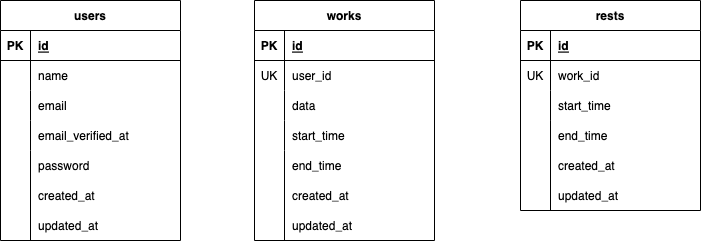

The diagram above was exported from draw.io. Its source (the exported page's mxGraphModel, read from the mxfile embedded in the PNG):
<mxGraphModel dx="377" dy="515" grid="1" gridSize="10" guides="1" tooltips="1" connect="1" arrows="1" fold="1" page="1" pageScale="1" pageWidth="827" pageHeight="1169" math="0" shadow="0">
  <root>
    <mxCell id="0" />
    <mxCell id="1" parent="0" />
    <mxCell id="2" value="users" style="shape=table;startSize=30;container=1;collapsible=1;childLayout=tableLayout;fixedRows=1;rowLines=0;fontStyle=1;align=center;resizeLast=1;" vertex="1" parent="1">
      <mxGeometry x="70" y="70" width="180" height="240" as="geometry" />
    </mxCell>
    <mxCell id="3" value="" style="shape=tableRow;horizontal=0;startSize=0;swimlaneHead=0;swimlaneBody=0;fillColor=none;collapsible=0;dropTarget=0;points=[[0,0.5],[1,0.5]];portConstraint=eastwest;top=0;left=0;right=0;bottom=1;" vertex="1" parent="2">
      <mxGeometry y="30" width="180" height="30" as="geometry" />
    </mxCell>
    <mxCell id="4" value="PK" style="shape=partialRectangle;connectable=0;fillColor=none;top=0;left=0;bottom=0;right=0;fontStyle=1;overflow=hidden;" vertex="1" parent="3">
      <mxGeometry width="30" height="30" as="geometry">
        <mxRectangle width="30" height="30" as="alternateBounds" />
      </mxGeometry>
    </mxCell>
    <mxCell id="5" value="id" style="shape=partialRectangle;connectable=0;fillColor=none;top=0;left=0;bottom=0;right=0;align=left;spacingLeft=6;fontStyle=5;overflow=hidden;" vertex="1" parent="3">
      <mxGeometry x="30" width="150" height="30" as="geometry">
        <mxRectangle width="150" height="30" as="alternateBounds" />
      </mxGeometry>
    </mxCell>
    <mxCell id="6" value="" style="shape=tableRow;horizontal=0;startSize=0;swimlaneHead=0;swimlaneBody=0;fillColor=none;collapsible=0;dropTarget=0;points=[[0,0.5],[1,0.5]];portConstraint=eastwest;top=0;left=0;right=0;bottom=0;" vertex="1" parent="2">
      <mxGeometry y="60" width="180" height="30" as="geometry" />
    </mxCell>
    <mxCell id="7" value="" style="shape=partialRectangle;connectable=0;fillColor=none;top=0;left=0;bottom=0;right=0;editable=1;overflow=hidden;" vertex="1" parent="6">
      <mxGeometry width="30" height="30" as="geometry">
        <mxRectangle width="30" height="30" as="alternateBounds" />
      </mxGeometry>
    </mxCell>
    <mxCell id="8" value="name" style="shape=partialRectangle;connectable=0;fillColor=none;top=0;left=0;bottom=0;right=0;align=left;spacingLeft=6;overflow=hidden;" vertex="1" parent="6">
      <mxGeometry x="30" width="150" height="30" as="geometry">
        <mxRectangle width="150" height="30" as="alternateBounds" />
      </mxGeometry>
    </mxCell>
    <mxCell id="9" value="" style="shape=tableRow;horizontal=0;startSize=0;swimlaneHead=0;swimlaneBody=0;fillColor=none;collapsible=0;dropTarget=0;points=[[0,0.5],[1,0.5]];portConstraint=eastwest;top=0;left=0;right=0;bottom=0;" vertex="1" parent="2">
      <mxGeometry y="90" width="180" height="30" as="geometry" />
    </mxCell>
    <mxCell id="10" value="" style="shape=partialRectangle;connectable=0;fillColor=none;top=0;left=0;bottom=0;right=0;editable=1;overflow=hidden;" vertex="1" parent="9">
      <mxGeometry width="30" height="30" as="geometry">
        <mxRectangle width="30" height="30" as="alternateBounds" />
      </mxGeometry>
    </mxCell>
    <mxCell id="11" value="email" style="shape=partialRectangle;connectable=0;fillColor=none;top=0;left=0;bottom=0;right=0;align=left;spacingLeft=6;overflow=hidden;" vertex="1" parent="9">
      <mxGeometry x="30" width="150" height="30" as="geometry">
        <mxRectangle width="150" height="30" as="alternateBounds" />
      </mxGeometry>
    </mxCell>
    <mxCell id="12" value="" style="shape=tableRow;horizontal=0;startSize=0;swimlaneHead=0;swimlaneBody=0;fillColor=none;collapsible=0;dropTarget=0;points=[[0,0.5],[1,0.5]];portConstraint=eastwest;top=0;left=0;right=0;bottom=0;" vertex="1" parent="2">
      <mxGeometry y="120" width="180" height="30" as="geometry" />
    </mxCell>
    <mxCell id="13" value="" style="shape=partialRectangle;connectable=0;fillColor=none;top=0;left=0;bottom=0;right=0;editable=1;overflow=hidden;" vertex="1" parent="12">
      <mxGeometry width="30" height="30" as="geometry">
        <mxRectangle width="30" height="30" as="alternateBounds" />
      </mxGeometry>
    </mxCell>
    <mxCell id="14" value="email_verified_at" style="shape=partialRectangle;connectable=0;fillColor=none;top=0;left=0;bottom=0;right=0;align=left;spacingLeft=6;overflow=hidden;" vertex="1" parent="12">
      <mxGeometry x="30" width="150" height="30" as="geometry">
        <mxRectangle width="150" height="30" as="alternateBounds" />
      </mxGeometry>
    </mxCell>
    <mxCell id="15" value="password" style="shape=partialRectangle;connectable=0;fillColor=none;top=0;left=0;bottom=0;right=0;align=left;spacingLeft=6;overflow=hidden;" vertex="1" parent="1">
      <mxGeometry x="100" y="220" width="150" height="30" as="geometry">
        <mxRectangle width="150" height="30" as="alternateBounds" />
      </mxGeometry>
    </mxCell>
    <mxCell id="16" value="updated_at" style="shape=partialRectangle;connectable=0;fillColor=none;top=0;left=0;bottom=0;right=0;align=left;spacingLeft=6;overflow=hidden;" vertex="1" parent="1">
      <mxGeometry x="100" y="280" width="150" height="30" as="geometry">
        <mxRectangle width="150" height="30" as="alternateBounds" />
      </mxGeometry>
    </mxCell>
    <mxCell id="17" value="created_at" style="shape=partialRectangle;connectable=0;fillColor=none;top=0;left=0;bottom=0;right=0;align=left;spacingLeft=6;overflow=hidden;" vertex="1" parent="1">
      <mxGeometry x="100" y="250" width="150" height="30" as="geometry">
        <mxRectangle width="150" height="30" as="alternateBounds" />
      </mxGeometry>
    </mxCell>
    <mxCell id="20" value="" style="endArrow=none;html=1;rounded=0;" edge="1" parent="1">
      <mxGeometry relative="1" as="geometry">
        <mxPoint x="100" y="220" as="sourcePoint" />
        <mxPoint x="100" y="310" as="targetPoint" />
      </mxGeometry>
    </mxCell>
    <mxCell id="26" value="works" style="shape=table;startSize=30;container=1;collapsible=1;childLayout=tableLayout;fixedRows=1;rowLines=0;fontStyle=1;align=center;resizeLast=1;" vertex="1" parent="1">
      <mxGeometry x="324" y="70" width="180" height="240" as="geometry" />
    </mxCell>
    <mxCell id="27" value="" style="shape=tableRow;horizontal=0;startSize=0;swimlaneHead=0;swimlaneBody=0;fillColor=none;collapsible=0;dropTarget=0;points=[[0,0.5],[1,0.5]];portConstraint=eastwest;top=0;left=0;right=0;bottom=1;" vertex="1" parent="26">
      <mxGeometry y="30" width="180" height="30" as="geometry" />
    </mxCell>
    <mxCell id="28" value="PK" style="shape=partialRectangle;connectable=0;fillColor=none;top=0;left=0;bottom=0;right=0;fontStyle=1;overflow=hidden;" vertex="1" parent="27">
      <mxGeometry width="30" height="30" as="geometry">
        <mxRectangle width="30" height="30" as="alternateBounds" />
      </mxGeometry>
    </mxCell>
    <mxCell id="29" value="id" style="shape=partialRectangle;connectable=0;fillColor=none;top=0;left=0;bottom=0;right=0;align=left;spacingLeft=6;fontStyle=5;overflow=hidden;" vertex="1" parent="27">
      <mxGeometry x="30" width="150" height="30" as="geometry">
        <mxRectangle width="150" height="30" as="alternateBounds" />
      </mxGeometry>
    </mxCell>
    <mxCell id="30" value="" style="shape=tableRow;horizontal=0;startSize=0;swimlaneHead=0;swimlaneBody=0;fillColor=none;collapsible=0;dropTarget=0;points=[[0,0.5],[1,0.5]];portConstraint=eastwest;top=0;left=0;right=0;bottom=0;" vertex="1" parent="26">
      <mxGeometry y="60" width="180" height="30" as="geometry" />
    </mxCell>
    <mxCell id="31" value="UK" style="shape=partialRectangle;connectable=0;fillColor=none;top=0;left=0;bottom=0;right=0;editable=1;overflow=hidden;" vertex="1" parent="30">
      <mxGeometry width="30" height="30" as="geometry">
        <mxRectangle width="30" height="30" as="alternateBounds" />
      </mxGeometry>
    </mxCell>
    <mxCell id="32" value="user_id" style="shape=partialRectangle;connectable=0;fillColor=none;top=0;left=0;bottom=0;right=0;align=left;spacingLeft=6;overflow=hidden;" vertex="1" parent="30">
      <mxGeometry x="30" width="150" height="30" as="geometry">
        <mxRectangle width="150" height="30" as="alternateBounds" />
      </mxGeometry>
    </mxCell>
    <mxCell id="33" value="" style="shape=tableRow;horizontal=0;startSize=0;swimlaneHead=0;swimlaneBody=0;fillColor=none;collapsible=0;dropTarget=0;points=[[0,0.5],[1,0.5]];portConstraint=eastwest;top=0;left=0;right=0;bottom=0;" vertex="1" parent="26">
      <mxGeometry y="90" width="180" height="30" as="geometry" />
    </mxCell>
    <mxCell id="34" value="" style="shape=partialRectangle;connectable=0;fillColor=none;top=0;left=0;bottom=0;right=0;editable=1;overflow=hidden;" vertex="1" parent="33">
      <mxGeometry width="30" height="30" as="geometry">
        <mxRectangle width="30" height="30" as="alternateBounds" />
      </mxGeometry>
    </mxCell>
    <mxCell id="35" value="data" style="shape=partialRectangle;connectable=0;fillColor=none;top=0;left=0;bottom=0;right=0;align=left;spacingLeft=6;overflow=hidden;" vertex="1" parent="33">
      <mxGeometry x="30" width="150" height="30" as="geometry">
        <mxRectangle width="150" height="30" as="alternateBounds" />
      </mxGeometry>
    </mxCell>
    <mxCell id="36" value="" style="shape=tableRow;horizontal=0;startSize=0;swimlaneHead=0;swimlaneBody=0;fillColor=none;collapsible=0;dropTarget=0;points=[[0,0.5],[1,0.5]];portConstraint=eastwest;top=0;left=0;right=0;bottom=0;" vertex="1" parent="26">
      <mxGeometry y="120" width="180" height="30" as="geometry" />
    </mxCell>
    <mxCell id="37" value="" style="shape=partialRectangle;connectable=0;fillColor=none;top=0;left=0;bottom=0;right=0;editable=1;overflow=hidden;" vertex="1" parent="36">
      <mxGeometry width="30" height="30" as="geometry">
        <mxRectangle width="30" height="30" as="alternateBounds" />
      </mxGeometry>
    </mxCell>
    <mxCell id="38" value="start_time" style="shape=partialRectangle;connectable=0;fillColor=none;top=0;left=0;bottom=0;right=0;align=left;spacingLeft=6;overflow=hidden;" vertex="1" parent="36">
      <mxGeometry x="30" width="150" height="30" as="geometry">
        <mxRectangle width="150" height="30" as="alternateBounds" />
      </mxGeometry>
    </mxCell>
    <mxCell id="39" value="rests" style="shape=table;startSize=30;container=1;collapsible=1;childLayout=tableLayout;fixedRows=1;rowLines=0;fontStyle=1;align=center;resizeLast=1;" vertex="1" parent="1">
      <mxGeometry x="590" y="70" width="180" height="210" as="geometry" />
    </mxCell>
    <mxCell id="40" value="" style="shape=tableRow;horizontal=0;startSize=0;swimlaneHead=0;swimlaneBody=0;fillColor=none;collapsible=0;dropTarget=0;points=[[0,0.5],[1,0.5]];portConstraint=eastwest;top=0;left=0;right=0;bottom=1;" vertex="1" parent="39">
      <mxGeometry y="30" width="180" height="30" as="geometry" />
    </mxCell>
    <mxCell id="41" value="PK" style="shape=partialRectangle;connectable=0;fillColor=none;top=0;left=0;bottom=0;right=0;fontStyle=1;overflow=hidden;" vertex="1" parent="40">
      <mxGeometry width="30" height="30" as="geometry">
        <mxRectangle width="30" height="30" as="alternateBounds" />
      </mxGeometry>
    </mxCell>
    <mxCell id="42" value="id" style="shape=partialRectangle;connectable=0;fillColor=none;top=0;left=0;bottom=0;right=0;align=left;spacingLeft=6;fontStyle=5;overflow=hidden;" vertex="1" parent="40">
      <mxGeometry x="30" width="150" height="30" as="geometry">
        <mxRectangle width="150" height="30" as="alternateBounds" />
      </mxGeometry>
    </mxCell>
    <mxCell id="43" value="" style="shape=tableRow;horizontal=0;startSize=0;swimlaneHead=0;swimlaneBody=0;fillColor=none;collapsible=0;dropTarget=0;points=[[0,0.5],[1,0.5]];portConstraint=eastwest;top=0;left=0;right=0;bottom=0;" vertex="1" parent="39">
      <mxGeometry y="60" width="180" height="30" as="geometry" />
    </mxCell>
    <mxCell id="44" value="UK" style="shape=partialRectangle;connectable=0;fillColor=none;top=0;left=0;bottom=0;right=0;editable=1;overflow=hidden;" vertex="1" parent="43">
      <mxGeometry width="30" height="30" as="geometry">
        <mxRectangle width="30" height="30" as="alternateBounds" />
      </mxGeometry>
    </mxCell>
    <mxCell id="45" value="work_id" style="shape=partialRectangle;connectable=0;fillColor=none;top=0;left=0;bottom=0;right=0;align=left;spacingLeft=6;overflow=hidden;" vertex="1" parent="43">
      <mxGeometry x="30" width="150" height="30" as="geometry">
        <mxRectangle width="150" height="30" as="alternateBounds" />
      </mxGeometry>
    </mxCell>
    <mxCell id="46" value="" style="shape=tableRow;horizontal=0;startSize=0;swimlaneHead=0;swimlaneBody=0;fillColor=none;collapsible=0;dropTarget=0;points=[[0,0.5],[1,0.5]];portConstraint=eastwest;top=0;left=0;right=0;bottom=0;" vertex="1" parent="39">
      <mxGeometry y="90" width="180" height="30" as="geometry" />
    </mxCell>
    <mxCell id="47" value="" style="shape=partialRectangle;connectable=0;fillColor=none;top=0;left=0;bottom=0;right=0;editable=1;overflow=hidden;" vertex="1" parent="46">
      <mxGeometry width="30" height="30" as="geometry">
        <mxRectangle width="30" height="30" as="alternateBounds" />
      </mxGeometry>
    </mxCell>
    <mxCell id="48" value="start_time" style="shape=partialRectangle;connectable=0;fillColor=none;top=0;left=0;bottom=0;right=0;align=left;spacingLeft=6;overflow=hidden;" vertex="1" parent="46">
      <mxGeometry x="30" width="150" height="30" as="geometry">
        <mxRectangle width="150" height="30" as="alternateBounds" />
      </mxGeometry>
    </mxCell>
    <mxCell id="49" value="" style="shape=tableRow;horizontal=0;startSize=0;swimlaneHead=0;swimlaneBody=0;fillColor=none;collapsible=0;dropTarget=0;points=[[0,0.5],[1,0.5]];portConstraint=eastwest;top=0;left=0;right=0;bottom=0;" vertex="1" parent="39">
      <mxGeometry y="120" width="180" height="30" as="geometry" />
    </mxCell>
    <mxCell id="50" value="" style="shape=partialRectangle;connectable=0;fillColor=none;top=0;left=0;bottom=0;right=0;editable=1;overflow=hidden;" vertex="1" parent="49">
      <mxGeometry width="30" height="30" as="geometry">
        <mxRectangle width="30" height="30" as="alternateBounds" />
      </mxGeometry>
    </mxCell>
    <mxCell id="51" value="end_time" style="shape=partialRectangle;connectable=0;fillColor=none;top=0;left=0;bottom=0;right=0;align=left;spacingLeft=6;overflow=hidden;" vertex="1" parent="49">
      <mxGeometry x="30" width="150" height="30" as="geometry">
        <mxRectangle width="150" height="30" as="alternateBounds" />
      </mxGeometry>
    </mxCell>
    <mxCell id="52" value="end_time" style="shape=partialRectangle;connectable=0;fillColor=none;top=0;left=0;bottom=0;right=0;align=left;spacingLeft=6;overflow=hidden;" vertex="1" parent="1">
      <mxGeometry x="354" y="220" width="150" height="30" as="geometry">
        <mxRectangle width="150" height="30" as="alternateBounds" />
      </mxGeometry>
    </mxCell>
    <mxCell id="53" value="created_at" style="shape=partialRectangle;connectable=0;fillColor=none;top=0;left=0;bottom=0;right=0;align=left;spacingLeft=6;overflow=hidden;" vertex="1" parent="1">
      <mxGeometry x="354" y="250" width="150" height="30" as="geometry">
        <mxRectangle width="150" height="30" as="alternateBounds" />
      </mxGeometry>
    </mxCell>
    <mxCell id="54" value="updated_at" style="shape=partialRectangle;connectable=0;fillColor=none;top=0;left=0;bottom=0;right=0;align=left;spacingLeft=6;overflow=hidden;" vertex="1" parent="1">
      <mxGeometry x="354" y="280" width="150" height="30" as="geometry">
        <mxRectangle width="150" height="30" as="alternateBounds" />
      </mxGeometry>
    </mxCell>
    <mxCell id="55" value="" style="endArrow=none;html=1;rounded=0;" edge="1" parent="1">
      <mxGeometry relative="1" as="geometry">
        <mxPoint x="354" y="220" as="sourcePoint" />
        <mxPoint x="354" y="310" as="targetPoint" />
      </mxGeometry>
    </mxCell>
    <mxCell id="57" value="created_at" style="shape=partialRectangle;connectable=0;fillColor=none;top=0;left=0;bottom=0;right=0;align=left;spacingLeft=6;overflow=hidden;" vertex="1" parent="1">
      <mxGeometry x="620" y="220" width="150" height="30" as="geometry">
        <mxRectangle width="150" height="30" as="alternateBounds" />
      </mxGeometry>
    </mxCell>
    <mxCell id="58" value="updated_at" style="shape=partialRectangle;connectable=0;fillColor=none;top=0;left=0;bottom=0;right=0;align=left;spacingLeft=6;overflow=hidden;" vertex="1" parent="1">
      <mxGeometry x="620" y="250" width="150" height="30" as="geometry">
        <mxRectangle width="150" height="30" as="alternateBounds" />
      </mxGeometry>
    </mxCell>
    <mxCell id="59" value="" style="endArrow=none;html=1;rounded=0;" edge="1" parent="1">
      <mxGeometry relative="1" as="geometry">
        <mxPoint x="620" y="190" as="sourcePoint" />
        <mxPoint x="620" y="280" as="targetPoint" />
      </mxGeometry>
    </mxCell>
  </root>
</mxGraphModel>